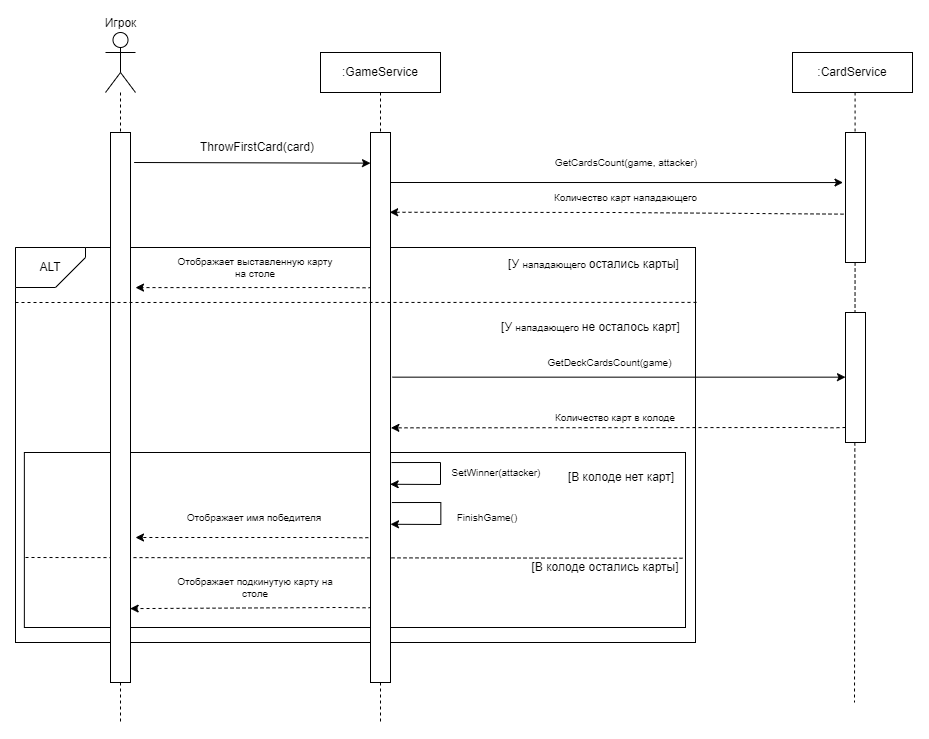

The diagram above was exported from draw.io. Its source (the exported page's mxGraphModel, read from the mxfile embedded in the PNG):
<mxGraphModel dx="1247" dy="-502" grid="1" gridSize="10" guides="1" tooltips="1" connect="1" arrows="1" fold="1" page="1" pageScale="1" pageWidth="827" pageHeight="1169" math="0" shadow="0">
  <root>
    <mxCell id="0" />
    <mxCell id="1" parent="0" />
    <mxCell id="kXN6u7sGLQjS9zst5kEX-405" value="Игрок" style="shape=umlActor;verticalLabelPosition=top;verticalAlign=bottom;html=1;outlineConnect=0;labelPosition=center;align=center;" vertex="1" parent="1">
      <mxGeometry x="680" y="1210" width="30" height="60" as="geometry" />
    </mxCell>
    <mxCell id="kXN6u7sGLQjS9zst5kEX-406" value=":GameService" style="rounded=0;whiteSpace=wrap;html=1;" vertex="1" parent="1">
      <mxGeometry x="895" y="1230" width="120" height="40" as="geometry" />
    </mxCell>
    <mxCell id="kXN6u7sGLQjS9zst5kEX-407" value="" style="endArrow=none;dashed=1;html=1;rounded=0;entryX=0.5;entryY=0;entryDx=0;entryDy=0;" edge="1" parent="1" source="kXN6u7sGLQjS9zst5kEX-405" target="kXN6u7sGLQjS9zst5kEX-437">
      <mxGeometry width="50" height="50" relative="1" as="geometry">
        <mxPoint x="695" y="1250" as="sourcePoint" />
        <mxPoint x="845" y="1380" as="targetPoint" />
      </mxGeometry>
    </mxCell>
    <mxCell id="kXN6u7sGLQjS9zst5kEX-408" value="" style="endArrow=none;dashed=1;html=1;rounded=0;entryX=0.5;entryY=0;entryDx=0;entryDy=0;exitX=0.5;exitY=1;exitDx=0;exitDy=0;" edge="1" parent="1" source="kXN6u7sGLQjS9zst5kEX-406" target="kXN6u7sGLQjS9zst5kEX-438">
      <mxGeometry width="50" height="50" relative="1" as="geometry">
        <mxPoint x="835" y="1250" as="sourcePoint" />
        <mxPoint x="835" y="1310" as="targetPoint" />
      </mxGeometry>
    </mxCell>
    <mxCell id="kXN6u7sGLQjS9zst5kEX-409" value="" style="endArrow=none;dashed=1;html=1;rounded=0;exitX=0.5;exitY=1;exitDx=0;exitDy=0;" edge="1" parent="1" source="kXN6u7sGLQjS9zst5kEX-437">
      <mxGeometry width="50" height="50" relative="1" as="geometry">
        <mxPoint x="695" y="1650" as="sourcePoint" />
        <mxPoint x="695" y="1900" as="targetPoint" />
      </mxGeometry>
    </mxCell>
    <mxCell id="kXN6u7sGLQjS9zst5kEX-410" value="" style="endArrow=none;dashed=1;html=1;rounded=0;exitX=0.5;exitY=1;exitDx=0;exitDy=0;" edge="1" parent="1" source="kXN6u7sGLQjS9zst5kEX-438">
      <mxGeometry width="50" height="50" relative="1" as="geometry">
        <mxPoint x="955" y="1530" as="sourcePoint" />
        <mxPoint x="955" y="1900" as="targetPoint" />
      </mxGeometry>
    </mxCell>
    <mxCell id="kXN6u7sGLQjS9zst5kEX-411" value="" style="endArrow=classic;html=1;rounded=0;exitX=1.186;exitY=0.041;exitDx=0;exitDy=0;exitPerimeter=0;entryX=0.005;entryY=0.153;entryDx=0;entryDy=0;entryPerimeter=0;" edge="1" parent="1">
      <mxGeometry width="50" height="50" relative="1" as="geometry">
        <mxPoint x="708.62" y="1340.0000000000005" as="sourcePoint" />
        <mxPoint x="945.0000000000001" y="1340.6500000000005" as="targetPoint" />
      </mxGeometry>
    </mxCell>
    <mxCell id="kXN6u7sGLQjS9zst5kEX-412" value="ThrowFirstCard(card)" style="text;html=1;align=center;verticalAlign=middle;whiteSpace=wrap;rounded=0;" vertex="1" parent="1">
      <mxGeometry x="742" y="1300" width="180" height="50" as="geometry" />
    </mxCell>
    <mxCell id="kXN6u7sGLQjS9zst5kEX-413" value="GetCardsCount(game, attacker)" style="text;html=1;align=center;verticalAlign=middle;whiteSpace=wrap;rounded=0;fontSize=10;" vertex="1" parent="1">
      <mxGeometry x="1110.52" y="1330" width="180" height="20" as="geometry" />
    </mxCell>
    <mxCell id="kXN6u7sGLQjS9zst5kEX-414" value="" style="rounded=0;whiteSpace=wrap;html=1;" vertex="1" parent="1">
      <mxGeometry x="590" y="1425" width="680" height="395" as="geometry" />
    </mxCell>
    <mxCell id="kXN6u7sGLQjS9zst5kEX-415" value="ALT" style="shape=card;whiteSpace=wrap;html=1;direction=south;flipH=0;flipV=1;" vertex="1" parent="1">
      <mxGeometry x="590" y="1425" width="70" height="40" as="geometry" />
    </mxCell>
    <mxCell id="kXN6u7sGLQjS9zst5kEX-416" value="[У&amp;nbsp;&lt;span style=&quot;font-size: 10px;&quot;&gt;нападающего&amp;nbsp;&lt;/span&gt;остались карты]" style="text;html=1;align=center;verticalAlign=middle;whiteSpace=wrap;rounded=0;" vertex="1" parent="1">
      <mxGeometry x="1075.15" y="1420" width="186.56" height="45" as="geometry" />
    </mxCell>
    <mxCell id="kXN6u7sGLQjS9zst5kEX-417" value="" style="endArrow=classic;html=1;rounded=0;entryX=1.25;entryY=0.282;entryDx=0;entryDy=0;entryPerimeter=0;dashed=1;" edge="1" parent="1" target="kXN6u7sGLQjS9zst5kEX-437">
      <mxGeometry width="50" height="50" relative="1" as="geometry">
        <mxPoint x="952" y="1465" as="sourcePoint" />
        <mxPoint x="716" y="1465" as="targetPoint" />
        <Array as="points">
          <mxPoint x="940" y="1465.29" />
          <mxPoint x="912" y="1465" />
        </Array>
      </mxGeometry>
    </mxCell>
    <mxCell id="kXN6u7sGLQjS9zst5kEX-418" value="&lt;div style=&quot;font-size: 10px;&quot;&gt;Отображает выставленную карту на столе&lt;br&gt;&lt;/div&gt;" style="text;html=1;align=center;verticalAlign=middle;whiteSpace=wrap;rounded=0;fontSize=10;" vertex="1" parent="1">
      <mxGeometry x="750" y="1420" width="160" height="50" as="geometry" />
    </mxCell>
    <mxCell id="kXN6u7sGLQjS9zst5kEX-419" value="[У&amp;nbsp;&lt;span style=&quot;font-size: 10px;&quot;&gt;нападающего&amp;nbsp;&lt;/span&gt;не осталось карт]" style="text;html=1;align=center;verticalAlign=middle;whiteSpace=wrap;rounded=0;" vertex="1" parent="1">
      <mxGeometry x="1071.1399999999999" y="1490" width="188.86" height="30" as="geometry" />
    </mxCell>
    <mxCell id="kXN6u7sGLQjS9zst5kEX-420" value="" style="rounded=0;whiteSpace=wrap;html=1;" vertex="1" parent="1">
      <mxGeometry x="598.86" y="1630" width="661.14" height="175" as="geometry" />
    </mxCell>
    <mxCell id="kXN6u7sGLQjS9zst5kEX-421" value="[В колоде нет карт]" style="text;html=1;align=center;verticalAlign=middle;whiteSpace=wrap;rounded=0;" vertex="1" parent="1">
      <mxGeometry x="1090.52" y="1640" width="210" height="30" as="geometry" />
    </mxCell>
    <mxCell id="kXN6u7sGLQjS9zst5kEX-422" value="" style="endArrow=classic;html=1;rounded=0;dashed=1;" edge="1" parent="1">
      <mxGeometry width="50" height="50" relative="1" as="geometry">
        <mxPoint x="948.86" y="1715" as="sourcePoint" />
        <mxPoint x="710" y="1715" as="targetPoint" />
        <Array as="points">
          <mxPoint x="936.86" y="1715.29" />
          <mxPoint x="908.86" y="1715" />
        </Array>
      </mxGeometry>
    </mxCell>
    <mxCell id="kXN6u7sGLQjS9zst5kEX-423" value="&lt;div style=&quot;font-size: 10px;&quot;&gt;Отображает имя победителя&lt;br&gt;&lt;/div&gt;" style="text;html=1;align=center;verticalAlign=middle;whiteSpace=wrap;rounded=0;fontSize=10;" vertex="1" parent="1">
      <mxGeometry x="748.86" y="1670" width="160" height="50" as="geometry" />
    </mxCell>
    <mxCell id="kXN6u7sGLQjS9zst5kEX-424" value="[В колоде остались карты]" style="text;html=1;align=center;verticalAlign=middle;whiteSpace=wrap;rounded=0;" vertex="1" parent="1">
      <mxGeometry x="1075.15" y="1730" width="210" height="30" as="geometry" />
    </mxCell>
    <mxCell id="kXN6u7sGLQjS9zst5kEX-425" value="GetDeckCardsCount(game)" style="text;html=1;align=center;verticalAlign=middle;whiteSpace=wrap;rounded=0;fontSize=10;" vertex="1" parent="1">
      <mxGeometry x="1129" y="1530" width="111.04" height="20" as="geometry" />
    </mxCell>
    <mxCell id="kXN6u7sGLQjS9zst5kEX-426" value="" style="endArrow=classic;html=1;rounded=0;entryX=0.983;entryY=0.702;entryDx=0;entryDy=0;dashed=1;entryPerimeter=0;" edge="1" parent="1">
      <mxGeometry width="50" height="50" relative="1" as="geometry">
        <mxPoint x="952" y="1785" as="sourcePoint" />
        <mxPoint x="704.6600000000003" y="1786.1000000000004" as="targetPoint" />
        <Array as="points">
          <mxPoint x="940" y="1785.29" />
          <mxPoint x="912" y="1785" />
        </Array>
      </mxGeometry>
    </mxCell>
    <mxCell id="kXN6u7sGLQjS9zst5kEX-427" value="&lt;div style=&quot;font-size: 10px;&quot;&gt;Отображает подкинутую карту на столе&lt;/div&gt;" style="text;html=1;align=center;verticalAlign=middle;whiteSpace=wrap;rounded=0;fontSize=10;" vertex="1" parent="1">
      <mxGeometry x="750" y="1740" width="160" height="50" as="geometry" />
    </mxCell>
    <mxCell id="kXN6u7sGLQjS9zst5kEX-428" value="" style="endArrow=none;dashed=1;html=1;rounded=0;entryX=1;entryY=0.604;entryDx=0;entryDy=0;entryPerimeter=0;" edge="1" parent="1" target="kXN6u7sGLQjS9zst5kEX-420">
      <mxGeometry width="50" height="50" relative="1" as="geometry">
        <mxPoint x="600" y="1735" as="sourcePoint" />
        <mxPoint x="1157.72" y="1735.000000000001" as="targetPoint" />
        <Array as="points" />
      </mxGeometry>
    </mxCell>
    <mxCell id="kXN6u7sGLQjS9zst5kEX-429" value="FinishGame()" style="text;html=1;align=center;verticalAlign=middle;whiteSpace=wrap;rounded=0;fontSize=10;" vertex="1" parent="1">
      <mxGeometry x="1004" y="1685" width="116" height="20" as="geometry" />
    </mxCell>
    <mxCell id="kXN6u7sGLQjS9zst5kEX-430" value="SetWinner(attacker)" style="text;html=1;align=center;verticalAlign=middle;whiteSpace=wrap;rounded=0;fontSize=10;" vertex="1" parent="1">
      <mxGeometry x="1013" y="1640" width="116" height="20" as="geometry" />
    </mxCell>
    <mxCell id="kXN6u7sGLQjS9zst5kEX-431" value=":CardService" style="rounded=0;whiteSpace=wrap;html=1;" vertex="1" parent="1">
      <mxGeometry x="1367" y="1230" width="120" height="40" as="geometry" />
    </mxCell>
    <mxCell id="kXN6u7sGLQjS9zst5kEX-432" value="" style="rounded=0;whiteSpace=wrap;html=1;" vertex="1" parent="1">
      <mxGeometry x="1420" y="1310" width="20" height="130" as="geometry" />
    </mxCell>
    <mxCell id="kXN6u7sGLQjS9zst5kEX-433" value="" style="endArrow=none;dashed=1;html=1;rounded=0;entryX=0.5;entryY=0;entryDx=0;entryDy=0;exitX=0.5;exitY=1;exitDx=0;exitDy=0;" edge="1" parent="1">
      <mxGeometry width="50" height="50" relative="1" as="geometry">
        <mxPoint x="1429.58" y="1270" as="sourcePoint" />
        <mxPoint x="1429.58" y="1310" as="targetPoint" />
      </mxGeometry>
    </mxCell>
    <mxCell id="kXN6u7sGLQjS9zst5kEX-434" value="" style="endArrow=classic;html=1;rounded=0;exitX=1.186;exitY=0.041;exitDx=0;exitDy=0;exitPerimeter=0;entryX=-0.125;entryY=0.385;entryDx=0;entryDy=0;entryPerimeter=0;" edge="1" parent="1" target="kXN6u7sGLQjS9zst5kEX-432">
      <mxGeometry width="50" height="50" relative="1" as="geometry">
        <mxPoint x="965" y="1360.0000000000005" as="sourcePoint" />
        <mxPoint x="1201.38" y="1360.6500000000005" as="targetPoint" />
      </mxGeometry>
    </mxCell>
    <mxCell id="kXN6u7sGLQjS9zst5kEX-435" value="" style="endArrow=classic;html=1;rounded=0;entryX=0.958;entryY=0.145;entryDx=0;entryDy=0;dashed=1;entryPerimeter=0;exitX=-0.1;exitY=0.628;exitDx=0;exitDy=0;exitPerimeter=0;" edge="1" parent="1" source="kXN6u7sGLQjS9zst5kEX-432" target="kXN6u7sGLQjS9zst5kEX-438">
      <mxGeometry width="50" height="50" relative="1" as="geometry">
        <mxPoint x="1230" y="1390" as="sourcePoint" />
        <mxPoint x="994" y="1390" as="targetPoint" />
        <Array as="points">
          <mxPoint x="1190" y="1390" />
        </Array>
      </mxGeometry>
    </mxCell>
    <mxCell id="kXN6u7sGLQjS9zst5kEX-436" value="Количество карт нападающего" style="text;html=1;align=center;verticalAlign=middle;whiteSpace=wrap;rounded=0;fontSize=10;" vertex="1" parent="1">
      <mxGeometry x="1120" y="1365" width="161.04" height="20" as="geometry" />
    </mxCell>
    <mxCell id="kXN6u7sGLQjS9zst5kEX-437" value="" style="rounded=0;whiteSpace=wrap;html=1;" vertex="1" parent="1">
      <mxGeometry x="685" y="1310" width="20" height="550" as="geometry" />
    </mxCell>
    <mxCell id="kXN6u7sGLQjS9zst5kEX-438" value="" style="rounded=0;whiteSpace=wrap;html=1;" vertex="1" parent="1">
      <mxGeometry x="945" y="1310" width="20" height="550" as="geometry" />
    </mxCell>
    <mxCell id="kXN6u7sGLQjS9zst5kEX-439" value="" style="endArrow=none;dashed=1;html=1;rounded=0;exitX=0.5;exitY=1;exitDx=0;exitDy=0;" edge="1" parent="1">
      <mxGeometry width="50" height="50" relative="1" as="geometry">
        <mxPoint x="1429.58" y="1440" as="sourcePoint" />
        <mxPoint x="1429" y="1880" as="targetPoint" />
      </mxGeometry>
    </mxCell>
    <mxCell id="kXN6u7sGLQjS9zst5kEX-440" value="" style="endArrow=classic;html=1;rounded=0;exitX=1.186;exitY=0.041;exitDx=0;exitDy=0;exitPerimeter=0;entryX=-0.125;entryY=0.385;entryDx=0;entryDy=0;entryPerimeter=0;" edge="1" parent="1">
      <mxGeometry width="50" height="50" relative="1" as="geometry">
        <mxPoint x="967" y="1554.6600000000008" as="sourcePoint" />
        <mxPoint x="1420" y="1554.6600000000003" as="targetPoint" />
      </mxGeometry>
    </mxCell>
    <mxCell id="kXN6u7sGLQjS9zst5kEX-441" value="" style="rounded=0;whiteSpace=wrap;html=1;" vertex="1" parent="1">
      <mxGeometry x="1420" y="1490" width="20" height="130" as="geometry" />
    </mxCell>
    <mxCell id="kXN6u7sGLQjS9zst5kEX-442" value="" style="endArrow=none;dashed=1;html=1;rounded=0;entryX=1.002;entryY=0.139;entryDx=0;entryDy=0;entryPerimeter=0;" edge="1" parent="1" target="kXN6u7sGLQjS9zst5kEX-414">
      <mxGeometry width="50" height="50" relative="1" as="geometry">
        <mxPoint x="590" y="1480" as="sourcePoint" />
        <mxPoint x="1250" y="1481" as="targetPoint" />
        <Array as="points" />
      </mxGeometry>
    </mxCell>
    <mxCell id="kXN6u7sGLQjS9zst5kEX-443" value="" style="endArrow=classic;html=1;rounded=0;entryX=1.019;entryY=0.537;entryDx=0;entryDy=0;entryPerimeter=0;dashed=1;" edge="1" parent="1" target="kXN6u7sGLQjS9zst5kEX-438">
      <mxGeometry width="50" height="50" relative="1" as="geometry">
        <mxPoint x="1420" y="1605" as="sourcePoint" />
        <mxPoint x="1178" y="1605" as="targetPoint" />
        <Array as="points">
          <mxPoint x="1408" y="1605.29" />
          <mxPoint x="1380" y="1605" />
        </Array>
      </mxGeometry>
    </mxCell>
    <mxCell id="kXN6u7sGLQjS9zst5kEX-444" value="&lt;div style=&quot;font-size: 10px;&quot;&gt;Количество карт в колоде&lt;/div&gt;" style="text;html=1;align=center;verticalAlign=middle;whiteSpace=wrap;rounded=0;fontSize=10;" vertex="1" parent="1">
      <mxGeometry x="1110" y="1570" width="160" height="50" as="geometry" />
    </mxCell>
    <mxCell id="kXN6u7sGLQjS9zst5kEX-445" value="" style="endArrow=classic;html=1;rounded=0;exitX=1.076;exitY=0.047;exitDx=0;exitDy=0;exitPerimeter=0;entryX=0.983;entryY=0.193;entryDx=0;entryDy=0;entryPerimeter=0;" edge="1" parent="1">
      <mxGeometry width="50" height="50" relative="1" as="geometry">
        <mxPoint x="966.04" y="1640.04" as="sourcePoint" />
        <mxPoint x="964.6599999999999" y="1661.7600000000002" as="targetPoint" />
        <Array as="points">
          <mxPoint x="1015" y="1640" />
          <mxPoint x="1015" y="1662" />
        </Array>
      </mxGeometry>
    </mxCell>
    <mxCell id="kXN6u7sGLQjS9zst5kEX-446" value="" style="endArrow=classic;html=1;rounded=0;exitX=1.076;exitY=0.047;exitDx=0;exitDy=0;exitPerimeter=0;entryX=0.983;entryY=0.193;entryDx=0;entryDy=0;entryPerimeter=0;" edge="1" parent="1">
      <mxGeometry width="50" height="50" relative="1" as="geometry">
        <mxPoint x="966.3799999999999" y="1680.04" as="sourcePoint" />
        <mxPoint x="964.9999999999998" y="1701.7600000000002" as="targetPoint" />
        <Array as="points">
          <mxPoint x="1015.3399999999999" y="1680" />
          <mxPoint x="1015.3399999999999" y="1702" />
        </Array>
      </mxGeometry>
    </mxCell>
  </root>
</mxGraphModel>